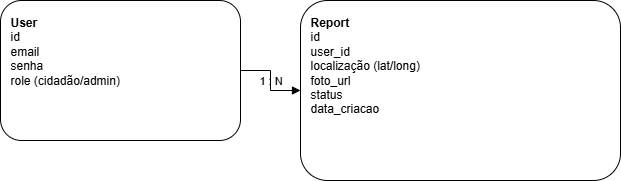

The diagram above was exported from draw.io. Its source (the exported page's mxGraphModel, read from the mxfile embedded in the PNG):
<mxGraphModel dx="1042" dy="561" grid="1" gridSize="10" guides="1" tooltips="1" connect="1" arrows="1" fold="1" page="1" pageScale="1" pageWidth="827" pageHeight="1169" math="0" shadow="0">
  <root>
    <mxCell id="0" />
    <mxCell id="1" parent="0" />
    <mxCell id="0tL5p2ZXb_pvi2dmdQqg-1" value="&lt;div style=&quot;text-align:left;padding:8px;font-size:12px;&quot;&gt;&lt;b&gt;User&lt;/b&gt;&lt;br/&gt;id&lt;br/&gt;email&lt;br/&gt;senha&lt;br/&gt;role (cidadão/admin)&lt;/div&gt;" style="rounded=1;whiteSpace=wrap;html=1;align=left;verticalAlign=top;fillColor=#FFFFFF;strokeColor=#000000;fontSize=12;" vertex="1" parent="1">
      <mxGeometry x="120" y="80" width="240" height="140" as="geometry" />
    </mxCell>
    <mxCell id="0tL5p2ZXb_pvi2dmdQqg-2" value="&lt;div style=&quot;text-align:left;padding:8px;font-size:12px;&quot;&gt;&lt;b&gt;Report&lt;/b&gt;&lt;br/&gt;id&lt;br/&gt;user_id&lt;br/&gt;localização (lat/long)&lt;br/&gt;foto_url&lt;br/&gt;status&lt;br/&gt;data_criacao&lt;/div&gt;" style="rounded=1;whiteSpace=wrap;html=1;align=left;verticalAlign=top;fillColor=#FFFFFF;strokeColor=#000000;fontSize=12;" vertex="1" parent="1">
      <mxGeometry x="420" y="80" width="320" height="180" as="geometry" />
    </mxCell>
    <mxCell id="0tL5p2ZXb_pvi2dmdQqg-3" value="1 : N" style="edgeStyle=orthogonalEdgeStyle;rounded=0;orthogonalLoop=1;jettySize=auto;html=1;startArrow=none;endArrow=block;labelBackgroundColor=none;" edge="1" parent="1" source="0tL5p2ZXb_pvi2dmdQqg-1" target="0tL5p2ZXb_pvi2dmdQqg-2">
      <mxGeometry relative="1" as="geometry" />
    </mxCell>
  </root>
</mxGraphModel>